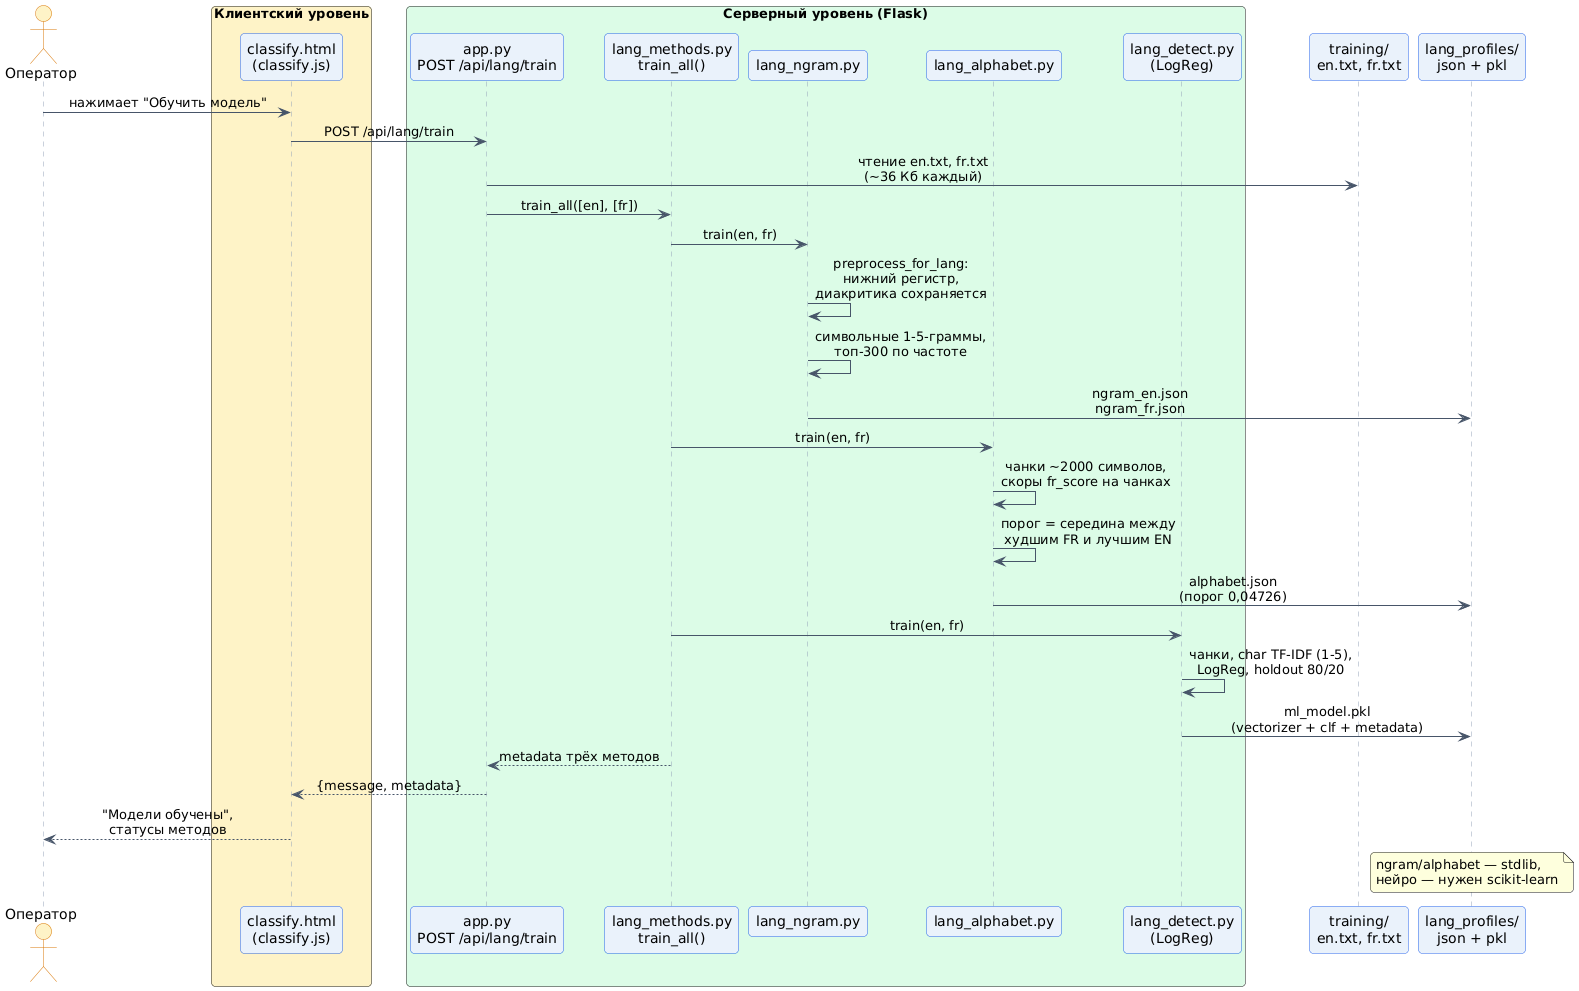

The diagram above was rendered by PlantUML. Its source (embedded in the PNG):
@startuml sequence_lang_train
skinparam backgroundColor white
skinparam shadowing false
skinparam roundCorner 8
skinparam defaultFontName DejaVu Sans
skinparam SequenceMessageAlign center

skinparam sequence {
    ArrowColor #475569
    LifeLineBorderColor #94A3B8
    LifeLineBackgroundColor #E2E8F0
    ParticipantBorderColor #2563EB
    ParticipantBackgroundColor #EAF2FB
    ActorBorderColor #D97706
    ActorBackgroundColor #FEF3C7
}

actor "Оператор" as User
box "Клиентский уровень" #FEF3C7
    participant "classify.html\n(classify.js)" as UI
end box
box "Серверный уровень (Flask)" #DCFCE7
    participant "app.py\nPOST /api/lang/train" as API
    participant "lang_methods.py\ntrain_all()" as LM
    participant "lang_ngram.py" as NG
    participant "lang_alphabet.py" as AB
    participant "lang_detect.py\n(LogReg)" as NN
end box
participant "training/\nen.txt, fr.txt" as CORP
participant "lang_profiles/\njson + pkl" as PROF

User -> UI : нажимает "Обучить модель"
UI -> API : POST /api/lang/train
API -> CORP : чтение en.txt, fr.txt\n(~36 Кб каждый)
API -> LM : train_all([en], [fr])

LM -> NG : train(en, fr)
NG -> NG : preprocess_for_lang:\nнижний регистр,\nдиакритика сохраняется
NG -> NG : символьные 1-5-граммы,\nтоп-300 по частоте
NG -> PROF : ngram_en.json\nngram_fr.json

LM -> AB : train(en, fr)
AB -> AB : чанки ~2000 символов,\nскоры fr_score на чанках
AB -> AB : порог = середина между\nхудшим FR и лучшим EN
AB -> PROF : alphabet.json\n(порог 0,04726)

LM -> NN : train(en, fr)
NN -> NN : чанки, char TF-IDF (1-5),\nLogReg, holdout 80/20
NN -> PROF : ml_model.pkl\n(vectorizer + clf + metadata)

LM --> API : metadata трёх методов
API --> UI : {message, metadata}
UI --> User : "Модели обучены",\nстатусы методов

note over PROF : ngram/alphabet — stdlib,\nнейро — нужен scikit-learn
@enduml